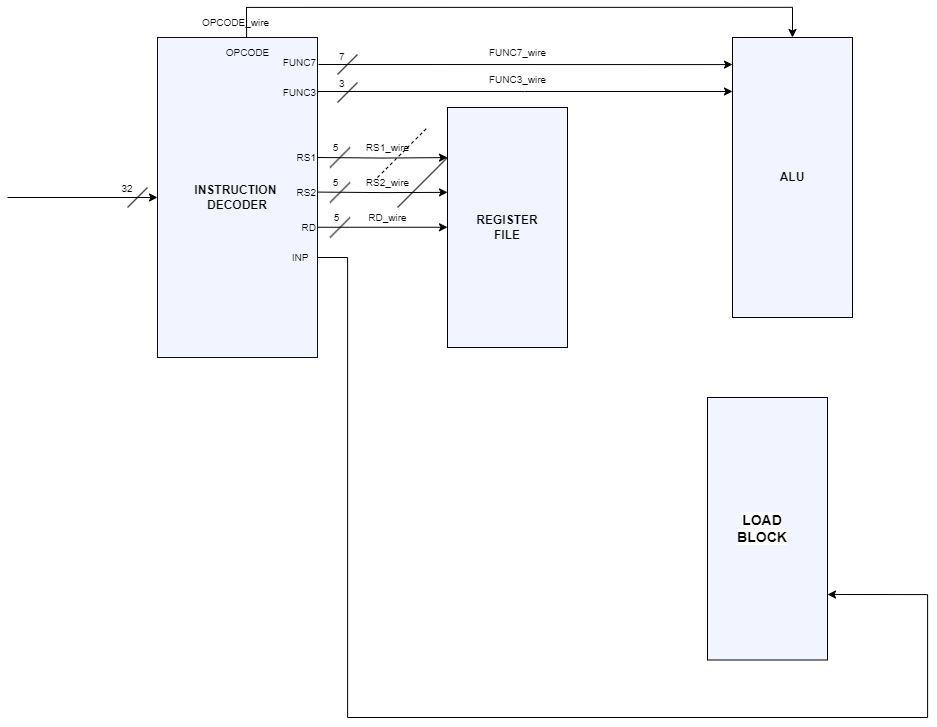

The diagram above was exported from draw.io. Its source (the exported page's mxGraphModel, read from the mxfile embedded in the PNG):
<mxGraphModel dx="617" dy="896" grid="1" gridSize="10" guides="1" tooltips="1" connect="1" arrows="1" fold="1" page="1" pageScale="1" pageWidth="827" pageHeight="1169" math="0" shadow="0">
  <root>
    <mxCell id="0" />
    <mxCell id="1" parent="0" />
    <mxCell id="Eqvz9SgigNSYbKHeyyiQ-37" value="&lt;b&gt;INSTRUCTION&amp;nbsp;&lt;/b&gt;&lt;div&gt;&lt;b&gt;DECODER&lt;/b&gt;&lt;/div&gt;" style="rounded=0;whiteSpace=wrap;html=1;labelBackgroundColor=none;strokeColor=#330000;fillColor=#F2F5FF;" vertex="1" parent="1">
      <mxGeometry x="1130" y="790" width="160" height="320" as="geometry" />
    </mxCell>
    <mxCell id="Eqvz9SgigNSYbKHeyyiQ-38" value="&lt;font style=&quot;font-size: 10px;&quot;&gt;OPCODE&lt;/font&gt;" style="text;html=1;align=center;verticalAlign=middle;resizable=0;points=[];autosize=1;strokeColor=none;fillColor=none;" vertex="1" parent="1">
      <mxGeometry x="1185" y="790" width="70" height="30" as="geometry" />
    </mxCell>
    <mxCell id="Eqvz9SgigNSYbKHeyyiQ-39" value="" style="endArrow=none;html=1;rounded=0;" edge="1" parent="1">
      <mxGeometry width="50" height="50" relative="1" as="geometry">
        <mxPoint x="1302.5" y="920" as="sourcePoint" />
        <mxPoint x="1322.5" y="900" as="targetPoint" />
      </mxGeometry>
    </mxCell>
    <mxCell id="Eqvz9SgigNSYbKHeyyiQ-40" value="" style="endArrow=none;html=1;rounded=0;" edge="1" parent="1">
      <mxGeometry width="50" height="50" relative="1" as="geometry">
        <mxPoint x="1302.5" y="955" as="sourcePoint" />
        <mxPoint x="1322.5" y="935" as="targetPoint" />
      </mxGeometry>
    </mxCell>
    <mxCell id="Eqvz9SgigNSYbKHeyyiQ-41" value="" style="endArrow=none;html=1;rounded=0;" edge="1" parent="1">
      <mxGeometry width="50" height="50" relative="1" as="geometry">
        <mxPoint x="1302.5" y="990" as="sourcePoint" />
        <mxPoint x="1322.5" y="970" as="targetPoint" />
      </mxGeometry>
    </mxCell>
    <mxCell id="Eqvz9SgigNSYbKHeyyiQ-42" value="&lt;font style=&quot;font-size: 10px;&quot;&gt;5&lt;/font&gt;" style="text;html=1;align=center;verticalAlign=middle;resizable=0;points=[];autosize=1;strokeColor=none;fillColor=none;" vertex="1" parent="1">
      <mxGeometry x="1292.5" y="885" width="30" height="30" as="geometry" />
    </mxCell>
    <mxCell id="Eqvz9SgigNSYbKHeyyiQ-43" value="&lt;font style=&quot;font-size: 10px;&quot;&gt;5&lt;/font&gt;" style="text;html=1;align=center;verticalAlign=middle;resizable=0;points=[];autosize=1;strokeColor=none;fillColor=none;" vertex="1" parent="1">
      <mxGeometry x="1292.5" y="920" width="30" height="30" as="geometry" />
    </mxCell>
    <mxCell id="Eqvz9SgigNSYbKHeyyiQ-44" value="&lt;font style=&quot;font-size: 10px;&quot;&gt;5&lt;/font&gt;" style="text;html=1;align=center;verticalAlign=middle;resizable=0;points=[];autosize=1;strokeColor=none;fillColor=none;" vertex="1" parent="1">
      <mxGeometry x="1293.75" y="955" width="30" height="30" as="geometry" />
    </mxCell>
    <mxCell id="Eqvz9SgigNSYbKHeyyiQ-45" value="" style="endArrow=none;html=1;rounded=0;" edge="1" parent="1">
      <mxGeometry width="50" height="50" relative="1" as="geometry">
        <mxPoint x="1100" y="960" as="sourcePoint" />
        <mxPoint x="1120" y="940" as="targetPoint" />
      </mxGeometry>
    </mxCell>
    <mxCell id="Eqvz9SgigNSYbKHeyyiQ-46" value="&lt;font style=&quot;font-size: 10px;&quot;&gt;RS1&lt;/font&gt;" style="text;html=1;align=right;verticalAlign=middle;resizable=0;points=[];autosize=1;strokeColor=none;fillColor=none;" vertex="1" parent="1">
      <mxGeometry x="1250" y="895" width="40" height="30" as="geometry" />
    </mxCell>
    <mxCell id="Eqvz9SgigNSYbKHeyyiQ-47" value="&lt;font style=&quot;font-size: 10px;&quot;&gt;RS2&lt;/font&gt;" style="text;html=1;align=right;verticalAlign=middle;resizable=0;points=[];autosize=1;strokeColor=none;fillColor=none;" vertex="1" parent="1">
      <mxGeometry x="1250" y="930" width="40" height="30" as="geometry" />
    </mxCell>
    <mxCell id="Eqvz9SgigNSYbKHeyyiQ-48" value="&lt;font style=&quot;font-size: 10px;&quot;&gt;RD&lt;/font&gt;" style="text;html=1;align=right;verticalAlign=middle;resizable=0;points=[];autosize=1;strokeColor=none;fillColor=none;" vertex="1" parent="1">
      <mxGeometry x="1250" y="965" width="40" height="30" as="geometry" />
    </mxCell>
    <mxCell id="Eqvz9SgigNSYbKHeyyiQ-49" value="&lt;font style=&quot;font-size: 10px;&quot;&gt;RS1_wire&lt;/font&gt;" style="text;html=1;align=center;verticalAlign=middle;resizable=0;points=[];autosize=1;strokeColor=none;fillColor=none;" vertex="1" parent="1">
      <mxGeometry x="1325" y="885" width="70" height="30" as="geometry" />
    </mxCell>
    <mxCell id="Eqvz9SgigNSYbKHeyyiQ-50" value="&lt;font style=&quot;font-size: 10px;&quot;&gt;RS2_wire&lt;/font&gt;" style="text;html=1;align=center;verticalAlign=middle;resizable=0;points=[];autosize=1;strokeColor=none;fillColor=none;" vertex="1" parent="1">
      <mxGeometry x="1325" y="920" width="70" height="30" as="geometry" />
    </mxCell>
    <mxCell id="Eqvz9SgigNSYbKHeyyiQ-51" value="&lt;font style=&quot;font-size: 10px;&quot;&gt;RD_wire&lt;/font&gt;" style="text;html=1;align=center;verticalAlign=middle;resizable=0;points=[];autosize=1;strokeColor=none;fillColor=none;" vertex="1" parent="1">
      <mxGeometry x="1330" y="955" width="60" height="30" as="geometry" />
    </mxCell>
    <mxCell id="Eqvz9SgigNSYbKHeyyiQ-52" value="&lt;font style=&quot;font-size: 10px;&quot;&gt;OPCODE_wire&lt;/font&gt;" style="text;html=1;align=center;verticalAlign=middle;resizable=0;points=[];autosize=1;strokeColor=none;fillColor=none;" vertex="1" parent="1">
      <mxGeometry x="1162.5" y="760" width="90" height="30" as="geometry" />
    </mxCell>
    <mxCell id="Eqvz9SgigNSYbKHeyyiQ-53" value="&lt;font style=&quot;font-size: 10px;&quot;&gt;FUNC7&lt;/font&gt;" style="text;html=1;align=right;verticalAlign=middle;resizable=0;points=[];autosize=1;strokeColor=none;fillColor=none;" vertex="1" parent="1">
      <mxGeometry x="1230" y="800" width="60" height="30" as="geometry" />
    </mxCell>
    <mxCell id="Eqvz9SgigNSYbKHeyyiQ-54" value="&lt;font style=&quot;font-size: 10px;&quot;&gt;FUNC3&lt;/font&gt;" style="text;html=1;align=right;verticalAlign=middle;resizable=0;points=[];autosize=1;strokeColor=none;fillColor=none;" vertex="1" parent="1">
      <mxGeometry x="1230" y="830" width="60" height="30" as="geometry" />
    </mxCell>
    <mxCell id="Eqvz9SgigNSYbKHeyyiQ-55" value="&lt;span style=&quot;color: rgb(0, 0, 0); font-family: Helvetica; font-size: 10px; font-style: normal; font-variant-ligatures: normal; font-variant-caps: normal; font-weight: 400; letter-spacing: normal; orphans: 2; text-indent: 0px; text-transform: none; widows: 2; word-spacing: 0px; -webkit-text-stroke-width: 0px; white-space: nowrap; background-color: rgb(251, 251, 251); text-decoration-thickness: initial; text-decoration-style: initial; text-decoration-color: initial; float: none; display: inline !important;&quot;&gt;7&lt;/span&gt;" style="text;whiteSpace=wrap;html=1;align=left;" vertex="1" parent="1">
      <mxGeometry x="1310" y="795" width="10" height="20" as="geometry" />
    </mxCell>
    <mxCell id="Eqvz9SgigNSYbKHeyyiQ-56" value="&lt;span style=&quot;color: rgb(0, 0, 0); font-family: Helvetica; font-size: 10px; font-style: normal; font-variant-ligatures: normal; font-variant-caps: normal; font-weight: 400; letter-spacing: normal; orphans: 2; text-align: center; text-indent: 0px; text-transform: none; widows: 2; word-spacing: 0px; -webkit-text-stroke-width: 0px; white-space: nowrap; background-color: rgb(251, 251, 251); text-decoration-thickness: initial; text-decoration-style: initial; text-decoration-color: initial; display: inline !important; float: none;&quot;&gt;3&lt;/span&gt;" style="text;whiteSpace=wrap;html=1;" vertex="1" parent="1">
      <mxGeometry x="1310" y="822" width="10" height="20" as="geometry" />
    </mxCell>
    <mxCell id="Eqvz9SgigNSYbKHeyyiQ-57" value="" style="endArrow=none;html=1;rounded=0;" edge="1" parent="1">
      <mxGeometry width="50" height="50" relative="1" as="geometry">
        <mxPoint x="1310" y="855" as="sourcePoint" />
        <mxPoint x="1330" y="835" as="targetPoint" />
      </mxGeometry>
    </mxCell>
    <mxCell id="Eqvz9SgigNSYbKHeyyiQ-58" value="" style="endArrow=none;html=1;rounded=0;" edge="1" parent="1">
      <mxGeometry width="50" height="50" relative="1" as="geometry">
        <mxPoint x="1310" y="827" as="sourcePoint" />
        <mxPoint x="1330" y="807" as="targetPoint" />
      </mxGeometry>
    </mxCell>
    <mxCell id="Eqvz9SgigNSYbKHeyyiQ-59" value="" style="endArrow=none;dashed=1;html=1;rounded=0;" edge="1" parent="1">
      <mxGeometry width="50" height="50" relative="1" as="geometry">
        <mxPoint x="1350" y="930" as="sourcePoint" />
        <mxPoint x="1400" y="880" as="targetPoint" />
      </mxGeometry>
    </mxCell>
    <mxCell id="Eqvz9SgigNSYbKHeyyiQ-60" value="&lt;font style=&quot;font-size: 10px;&quot;&gt;INP&lt;/font&gt;" style="text;html=1;align=center;verticalAlign=middle;whiteSpace=wrap;rounded=0;" vertex="1" parent="1">
      <mxGeometry x="1257.5" y="995" width="30" height="30" as="geometry" />
    </mxCell>
    <mxCell id="Eqvz9SgigNSYbKHeyyiQ-61" style="edgeStyle=orthogonalEdgeStyle;rounded=0;orthogonalLoop=1;jettySize=auto;html=1;exitX=1;exitY=0.5;exitDx=0;exitDy=0;entryX=0;entryY=0.5;entryDx=0;entryDy=0;" edge="1" parent="1">
      <mxGeometry relative="1" as="geometry">
        <mxPoint x="980" y="950" as="sourcePoint" />
        <mxPoint x="1130" y="950" as="targetPoint" />
      </mxGeometry>
    </mxCell>
    <mxCell id="Eqvz9SgigNSYbKHeyyiQ-62" style="edgeStyle=orthogonalEdgeStyle;rounded=0;orthogonalLoop=1;jettySize=auto;html=1;exitX=1.012;exitY=0.564;exitDx=0;exitDy=0;exitPerimeter=0;" edge="1" parent="1">
      <mxGeometry relative="1" as="geometry">
        <mxPoint x="1705" y="817" as="targetPoint" />
        <Array as="points">
          <mxPoint x="1705" y="817" />
        </Array>
        <mxPoint x="1291" y="817" as="sourcePoint" />
      </mxGeometry>
    </mxCell>
    <mxCell id="Eqvz9SgigNSYbKHeyyiQ-63" style="edgeStyle=orthogonalEdgeStyle;rounded=0;orthogonalLoop=1;jettySize=auto;html=1;exitX=0.998;exitY=0.457;exitDx=0;exitDy=0;exitPerimeter=0;" edge="1" parent="1">
      <mxGeometry relative="1" as="geometry">
        <mxPoint x="1705" y="844" as="targetPoint" />
        <Array as="points">
          <mxPoint x="1497" y="844" />
          <mxPoint x="1705" y="844" />
        </Array>
        <mxPoint x="1290" y="844" as="sourcePoint" />
      </mxGeometry>
    </mxCell>
    <mxCell id="Eqvz9SgigNSYbKHeyyiQ-64" style="edgeStyle=orthogonalEdgeStyle;rounded=0;orthogonalLoop=1;jettySize=auto;html=1;entryX=0;entryY=0.167;entryDx=0;entryDy=0;entryPerimeter=0;exitX=1.003;exitY=0.375;exitDx=0;exitDy=0;exitPerimeter=0;" edge="1" parent="1">
      <mxGeometry relative="1" as="geometry">
        <mxPoint x="1290" y="910" as="sourcePoint" />
        <mxPoint x="1420" y="910.0799999999999" as="targetPoint" />
        <Array as="points" />
      </mxGeometry>
    </mxCell>
    <mxCell id="Eqvz9SgigNSYbKHeyyiQ-65" style="edgeStyle=orthogonalEdgeStyle;rounded=0;orthogonalLoop=1;jettySize=auto;html=1;entryX=0;entryY=0.167;entryDx=0;entryDy=0;entryPerimeter=0;exitX=1.001;exitY=0.498;exitDx=0;exitDy=0;exitPerimeter=0;" edge="1" parent="1">
      <mxGeometry relative="1" as="geometry">
        <mxPoint x="1290.16" y="944.5800000000002" as="sourcePoint" />
        <mxPoint x="1420" y="944.86" as="targetPoint" />
        <Array as="points" />
      </mxGeometry>
    </mxCell>
    <mxCell id="Eqvz9SgigNSYbKHeyyiQ-66" style="edgeStyle=orthogonalEdgeStyle;rounded=0;orthogonalLoop=1;jettySize=auto;html=1;entryX=0;entryY=0.167;entryDx=0;entryDy=0;entryPerimeter=0;exitX=1.001;exitY=0.625;exitDx=0;exitDy=0;exitPerimeter=0;" edge="1" parent="1">
      <mxGeometry relative="1" as="geometry">
        <mxPoint x="1290.1600000000003" y="979.75" as="sourcePoint" />
        <mxPoint x="1420" y="979.75" as="targetPoint" />
        <Array as="points" />
      </mxGeometry>
    </mxCell>
    <mxCell id="Eqvz9SgigNSYbKHeyyiQ-67" value="" style="edgeStyle=orthogonalEdgeStyle;rounded=0;orthogonalLoop=1;jettySize=auto;html=1;entryX=1;entryY=0.75;entryDx=0;entryDy=0;" edge="1" parent="1">
      <mxGeometry relative="1" as="geometry">
        <mxPoint x="1290" y="1010" as="sourcePoint" />
        <mxPoint x="1800" y="1347" as="targetPoint" />
        <Array as="points">
          <mxPoint x="1320" y="1010" />
          <mxPoint x="1320" y="1470" />
          <mxPoint x="1900" y="1470" />
          <mxPoint x="1900" y="1347" />
        </Array>
      </mxGeometry>
    </mxCell>
    <mxCell id="Eqvz9SgigNSYbKHeyyiQ-68" value="&lt;span style=&quot;color: rgb(0, 0, 0); font-family: Helvetica; font-size: 10px; font-style: normal; font-variant-ligatures: normal; font-variant-caps: normal; font-weight: 400; letter-spacing: normal; orphans: 2; text-indent: 0px; text-transform: none; widows: 2; word-spacing: 0px; -webkit-text-stroke-width: 0px; white-space: nowrap; background-color: rgb(251, 251, 251); text-decoration-thickness: initial; text-decoration-style: initial; text-decoration-color: initial; float: none; display: inline !important;&quot;&gt;32&lt;/span&gt;" style="text;whiteSpace=wrap;html=1;align=center;verticalAlign=bottom;" vertex="1" parent="1">
      <mxGeometry x="1080" y="910" width="40" height="40" as="geometry" />
    </mxCell>
    <mxCell id="Eqvz9SgigNSYbKHeyyiQ-69" value="&lt;font style=&quot;font-size: 10px;&quot;&gt;FUNC7_wire&lt;/font&gt;" style="text;html=1;align=center;verticalAlign=middle;resizable=0;points=[];autosize=1;strokeColor=none;fillColor=none;" vertex="1" parent="1">
      <mxGeometry x="1450" y="790" width="80" height="30" as="geometry" />
    </mxCell>
    <mxCell id="Eqvz9SgigNSYbKHeyyiQ-70" value="&lt;font style=&quot;font-size: 10px;&quot;&gt;FUNC3_wire&lt;/font&gt;" style="text;html=1;align=center;verticalAlign=middle;resizable=0;points=[];autosize=1;strokeColor=none;fillColor=none;" vertex="1" parent="1">
      <mxGeometry x="1450" y="817" width="80" height="30" as="geometry" />
    </mxCell>
    <mxCell id="Eqvz9SgigNSYbKHeyyiQ-72" value="&lt;b&gt;REGISTER&lt;/b&gt;&lt;div&gt;&lt;b&gt;FILE&lt;/b&gt;&lt;/div&gt;" style="rounded=0;whiteSpace=wrap;html=1;labelBackgroundColor=none;fillColor=#F2F5FF;" vertex="1" parent="1">
      <mxGeometry x="1420" y="860" width="120" height="240" as="geometry" />
    </mxCell>
    <mxCell id="Eqvz9SgigNSYbKHeyyiQ-73" value="&lt;b&gt;ALU&lt;/b&gt;" style="rounded=0;whiteSpace=wrap;html=1;labelBackgroundColor=none;fillColor=#F2F5FF;" vertex="1" parent="1">
      <mxGeometry x="1705" y="790" width="120" height="280" as="geometry" />
    </mxCell>
    <mxCell id="Eqvz9SgigNSYbKHeyyiQ-74" style="edgeStyle=orthogonalEdgeStyle;rounded=0;orthogonalLoop=1;jettySize=auto;html=1;entryX=0.5;entryY=0;entryDx=0;entryDy=0;exitX=0.623;exitY=-0.003;exitDx=0;exitDy=0;exitPerimeter=0;" edge="1" parent="1" source="Eqvz9SgigNSYbKHeyyiQ-52">
      <mxGeometry relative="1" as="geometry">
        <mxPoint x="1765" y="790" as="targetPoint" />
        <mxPoint x="1220" y="760" as="sourcePoint" />
        <Array as="points">
          <mxPoint x="1765" y="760" />
        </Array>
      </mxGeometry>
    </mxCell>
    <mxCell id="Eqvz9SgigNSYbKHeyyiQ-75" value="" style="endArrow=none;html=1;rounded=0;" edge="1" parent="1">
      <mxGeometry width="50" height="50" relative="1" as="geometry">
        <mxPoint x="1370" y="960" as="sourcePoint" />
        <mxPoint x="1420" y="910" as="targetPoint" />
      </mxGeometry>
    </mxCell>
    <mxCell id="Eqvz9SgigNSYbKHeyyiQ-76" value="" style="endArrow=none;html=1;rounded=0;exitX=0.629;exitY=1.001;exitDx=0;exitDy=0;exitPerimeter=0;" edge="1" parent="1" source="Eqvz9SgigNSYbKHeyyiQ-52">
      <mxGeometry width="50" height="50" relative="1" as="geometry">
        <mxPoint x="1219" y="789" as="sourcePoint" />
        <mxPoint x="1219" y="760" as="targetPoint" />
        <Array as="points" />
      </mxGeometry>
    </mxCell>
    <mxCell id="Eqvz9SgigNSYbKHeyyiQ-77" value="" style="rounded=0;whiteSpace=wrap;html=1;fillColor=#F2F5FF;" vertex="1" parent="1">
      <mxGeometry x="1680" y="1150" width="120" height="262.5" as="geometry" />
    </mxCell>
    <mxCell id="Eqvz9SgigNSYbKHeyyiQ-78" value="&lt;font style=&quot;font-size: 14px;&quot;&gt;&lt;b style=&quot;background-color: rgb(255, 255, 255);&quot;&gt;LOAD BLOCK&lt;/b&gt;&lt;/font&gt;" style="text;html=1;align=center;verticalAlign=middle;whiteSpace=wrap;rounded=0;" vertex="1" parent="1">
      <mxGeometry x="1705" y="1266.25" width="60" height="30" as="geometry" />
    </mxCell>
  </root>
</mxGraphModel>